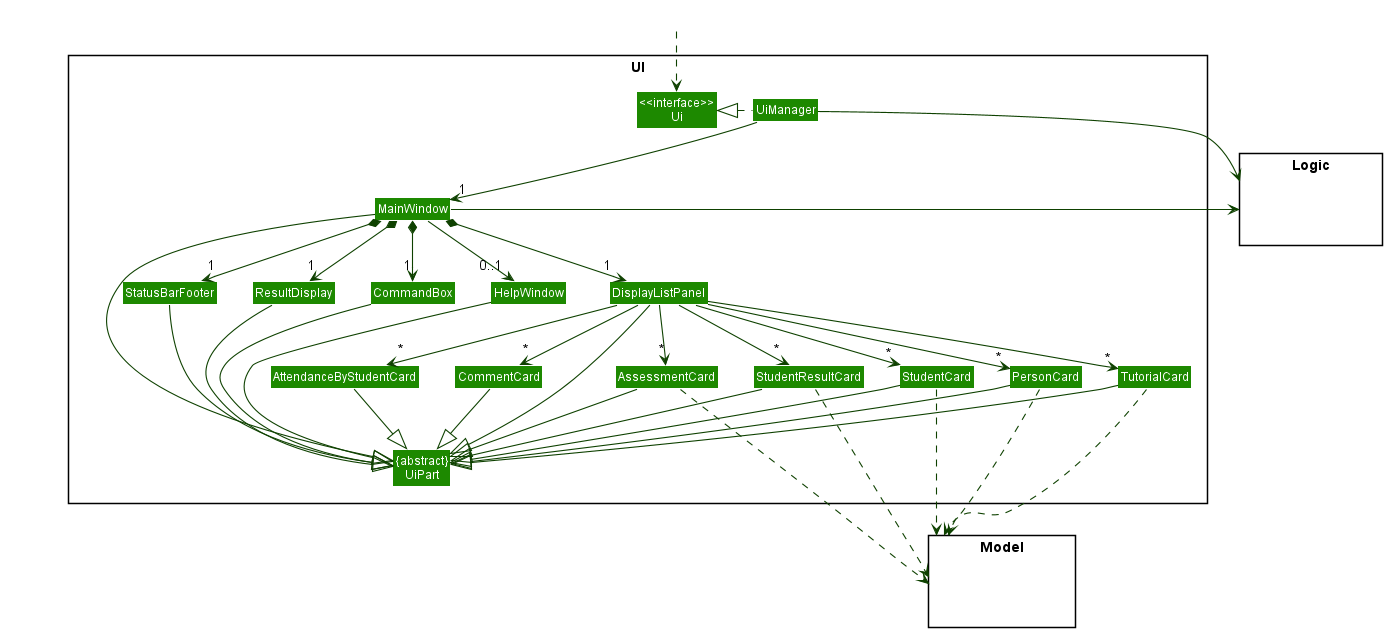

The diagram above was rendered by PlantUML. Its source (embedded in the PNG):
@startuml
!include style.puml
skinparam arrowThickness 1.1
skinparam arrowColor UI_COLOR_T4
skinparam classBackgroundColor UI_COLOR

package UI <<Rectangle>> {
Class "<<interface>>\nUi" as Ui
Class "{abstract}\nUiPart" as UiPart
Class UiManager
Class MainWindow
Class HelpWindow
Class ResultDisplay
Class DisplayListPanel
Class TutorialCard
Class AssessmentCard
Class StudentResultCard
Class StudentCard
Class PersonCard
Class StatusBarFooter
Class CommandBox
Class AttendanceByStudentCard
Class CommentCard
}

package Model <<Rectangle>> {
Class HiddenModel #FFFFFF
}

package Logic <<Rectangle>> {
Class HiddenLogic #FFFFFF
}

Class HiddenOutside #FFFFFF
HiddenOutside ..> Ui

UiManager .left.|> Ui
UiManager -down-> "1" MainWindow
MainWindow *-down->  "1" CommandBox
MainWindow *-down-> "1" ResultDisplay
MainWindow *-down-> "1" DisplayListPanel
MainWindow *-down-> "1" StatusBarFooter
MainWindow --> "0..1" HelpWindow

DisplayListPanel -down-> "*" TutorialCard
DisplayListPanel -down-> "*" AssessmentCard
DisplayListPanel -down-> "*" StudentResultCard
DisplayListPanel -down-> "*" StudentCard
DisplayListPanel -down-> "*" PersonCard
DisplayListPanel -down-> "*" AttendanceByStudentCard
DisplayListPanel -down-> "*" CommentCard

MainWindow -left-|> UiPart

ResultDisplay --|> UiPart
CommandBox --|> UiPart
DisplayListPanel --|> UiPart
TutorialCard --|> UiPart
AssessmentCard --|> UiPart
StudentResultCard --|> UiPart
StudentCard --|> UiPart
AttendanceByStudentCard --|> UiPart
CommentCard --|> UiPart
PersonCard --|> UiPart
StatusBarFooter --|> UiPart
HelpWindow --|> UiPart

TutorialCard ..> Model
AssessmentCard ..> Model
StudentResultCard ...> Model
StudentCard ..> Model
PersonCard ..> Model
UiManager -right-> Logic
MainWindow -left-> Logic

DisplayListPanel -[hidden]left- HelpWindow
HelpWindow -[hidden]left- CommandBox
CommandBox -[hidden]left- ResultDisplay
ResultDisplay -[hidden]left- StatusBarFooter

MainWindow -[hidden]-|> UiPart
@enduml